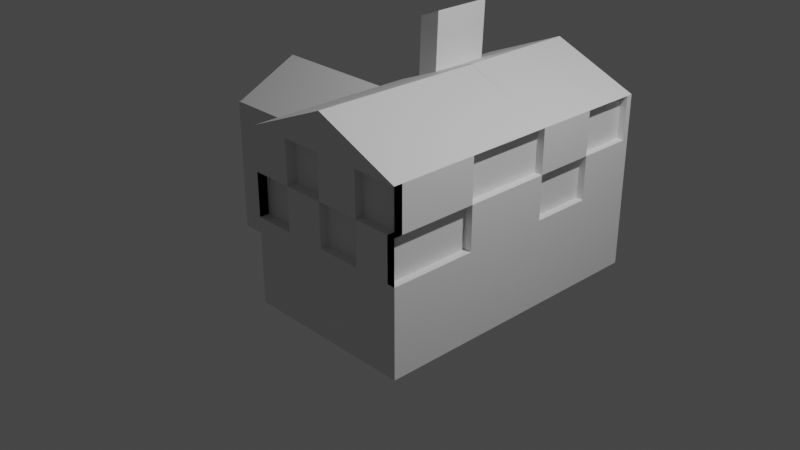 # Source: Hayward_House.blend  (saved by Blender 3.6.13; exported with 4.5.12 LTS)
import bpy
from mathutils import Matrix  # noqa: F401  (used for matrix-valued properties, if any)

bpy.ops.wm.read_factory_settings(use_empty=True)
scene = bpy.context.scene
scene.name = 'Scene'

# ---- collections
col_collection = bpy.data.collections.new('Collection'); scene.collection.children.link(col_collection)

# ---- materials (node trees are filled in below, after node groups)
mat_material = bpy.data.materials.new('Material')
mat_material.alpha_threshold = 0.0
mat_material.use_transparent_shadow = False
mat_material.roughness = 0.5
mat_material.line_color = (0.0, 0.0, 0.0, 1.0)

# ---- material node trees
mat_material.use_nodes = True; mat_material.node_tree.nodes.clear()
_N = mat_material.node_tree.nodes; _L = mat_material.node_tree.links
n0 = _N.new('ShaderNodeOutputMaterial'); n0.name = 'Material Output'; n0.location = (300, 300)
n1 = _N.new('ShaderNodeBsdfPrincipled'); n1.name = 'Principled BSDF'; n1.location = (10, 300)
n1.distribution = 'GGX'
n1.subsurface_method = 'RANDOM_WALK_SKIN'
n1.inputs[3].default_value = 1.45
n1.inputs[27].default_value = (0.0, 0.0, 0.0, 1.0)
n1.inputs[28].default_value = 1.0
_L.new(n1.outputs[0], n0.inputs[0])
n0.is_active_output = True

# ---- world
world_world = bpy.data.worlds.new('World'); scene.world = world_world
world_world.use_nodes = True; world_world.node_tree.nodes.clear()
_N = world_world.node_tree.nodes; _L = world_world.node_tree.links
n0 = _N.new('ShaderNodeOutputWorld'); n0.name = 'World Output'; n0.location = (300, 300)
n1 = _N.new('ShaderNodeBackground'); n1.name = 'Background'; n1.location = (10, 300)
n1.inputs[0].default_value = (0.05088, 0.05088, 0.05088, 1.0)
_L.new(n1.outputs[0], n0.inputs[0])
n0.is_active_output = True
world_world.color = (0.05088, 0.05088, 0.05088)
world_world.use_sun_shadow = False
world_world.sun_shadow_jitter_overblur = 0.0

# ---- cameras
cam_camera = bpy.data.cameras.new('Camera')
cam_camera.clip_end = 100.0
cam_camera.ortho_scale = 7.314

# ---- lights
light_light = bpy.data.lights.new('Light', 'POINT')
light_light.transmission_factor = 0.0
light_light.energy = 1000.0
light_light.shadow_soft_size = 0.1
light_light.shadow_maximum_resolution = 0.006
light_light.use_absolute_resolution = True

# ---- meshes
me_cube = bpy.data.meshes.new('Cube')
me_cube.from_pydata([(1.0, 1.0, 1.0), (1.0, 1.0, -1.0), (1.0, -1.0, 1.0), (1.0, -1.0, -1.0), (-1.0, 1.0, 1.0), (-1.0, 1.0, -1.0), (-1.0, -1.0, 1.0), (-1.0, -1.0, -1.0), (1.0, 2.4, -1.0), (-1.0, 2.4, -1.0), (1.0, 2.4, 1.0), (-1.0, 2.4, 1.0), (0.0, 1.0, 1.408), (0.0, 2.4, 1.408), (0.0, -1.0, 1.421), (0.0, 1.0, 1.404), (-2.026, -0.05634, -1.0), (-2.026, -0.05634, 0.1643), (-2.026, 1.394, -1.0), (-2.026, 1.394, 0.1643), (-1.026, -0.05634, -1.0), (-1.026, -0.05634, 0.1643), (-1.026, 1.394, -1.0), (-1.026, 1.394, 0.1643), (-2.026, -0.05634, 0.5817), (-2.026, 1.394, 0.5817), (-1.026, 1.394, 0.5817), (-1.026, -0.05634, 0.5817), (-2.51, 0.6686, 0.9937), (-1.026, 0.6686, 0.9937), (-2.601, 1.394, -1.0), (-2.601, -0.05634, -1.0), (-2.601, -0.05634, 0.1643), (-2.601, 1.394, 0.1643), (-2.575, -0.05634, 0.1643), (-2.575, 1.394, 0.1643), (-2.575, -0.05634, 0.5817), (-2.575, 1.394, 0.5817), (-2.543, -0.05634, 0.5817), (-2.543, 1.394, 0.5817), (-2.6, -0.05634, 0.1643), (-2.6, 1.394, 0.1643), (-2.6, -0.05634, 0.5817), (-2.6, 1.394, 0.5817), (-2.58, -0.05634, 0.5817), (-2.58, 1.394, 0.5817), (1.0, 1.0, 0.0), (-1.0, -1.0, 0.0), (1.0, -1.0, 0.0), (-1.0, 1.0, 0.0), (1.0, 2.4, 0.0), (-1.0, 2.4, 0.0), (-0.03864, 1.0, -1.0), (-0.03864, -1.0, 1.0), (-0.03864, -1.0, -1.0), (-0.03864, 2.4, -1.0), (-0.03864, 2.4, 1.0), (-0.03864, 2.4, 0.0), (-0.03864, -1.0, 0.0), (0.4807, -1.0, -1.0), (0.4807, 2.4, 1.0), (-0.5, 1.0, 1.202), (-0.5, 1.0, 1.204), (-0.5, 2.4, 1.204), (-0.5, -1.0, 1.21), (0.4807, 2.4, 0.0), (0.4807, 1.0, -1.0), (0.4807, -1.0, 1.0), (0.4807, 2.4, -1.0), (0.4807, -1.0, 0.0), (-1.0, -1.0, 0.5), (1.0, 1.0, 0.5), (1.0, -1.0, 0.5), (-1.0, 1.0, 0.5), (1.0, 2.4, 0.5), (-1.0, 2.4, 0.5), (-0.03864, 2.4, 0.5), (-0.03864, -1.0, 0.5), (0.4807, -1.0, 0.5), (0.4807, 2.4, 0.5), (-0.5193, 1.0, -1.0), (-0.5193, -1.0, 1.0), (-0.5193, 2.4, -1.0), (-0.75, 1.0, 1.102), (-0.75, 2.4, 1.102), (0.5, 1.0, 1.202), (0.5, -1.0, 1.21), (0.5, 1.0, 1.204), (-0.75, -1.0, 1.105), (0.5, 2.4, 1.204), (-0.5193, -1.0, 0.0), (0.221, 1.0, -1.0), (0.221, -1.0, 1.0), (-0.5193, -1.0, -1.0), (0.221, 2.4, -1.0), (-0.5193, 2.4, 1.0), (-0.5193, 2.4, 0.0), (0.221, -1.0, 0.0), (0.221, -1.0, -1.0), (0.221, 2.4, 1.0), (-0.75, 1.0, 1.101), (0.221, 2.4, 0.0), (-0.00966, -1.0, 1.105), (-0.00966, 2.4, 1.102), (0.221, 2.4, 0.5), (0.221, -1.0, 0.5), (-0.5193, 2.4, 0.5), (-0.5193, -1.0, 0.5), (-0.2645, -1.0, 1.053), (-0.2645, 2.4, 1.051), (-1.0, 0.0, -1.0), (1.0, 0.0, 1.0), (-1.0, 0.0, 1.0), (1.0, 0.0, -1.0), (0.0, 0.0, 1.412), (1.0, 0.0, 0.0), (-1.0, 0.0, 0.0), (-0.03864, 0.0, -1.0), (-0.5, 0.0, 1.206), (0.4807, 0.0, -1.0), (1.0, 0.0, 0.5), (-1.0, 0.0, 0.5), (0.221, 0.0, -1.0), (-0.75, 0.0, 1.103), (-0.5193, 0.0, -1.0), (0.5, 0.0, 1.206), (-1.0, 1.7, -1.0), (1.0, 1.7, -1.0), (1.0, 1.7, 1.0), (-1.0, 1.7, 1.0), (0.0, 1.7, 1.408), (-1.0, 1.7, 0.0), (1.0, 1.7, 0.0), (-0.03864, 1.7, -1.0), (0.4807, 1.7, -1.0), (-0.5, 1.7, 1.204), (1.0, 1.7, 0.5), (-1.0, 1.7, 0.5), (-0.75, 1.7, 1.102), (0.221, 1.7, -1.0), (0.5, 1.7, 1.204), (-0.5193, 1.7, -1.0), (-2.026, 0.8538, -1.0), (-2.026, 0.8538, 0.1643), (-1.026, 0.8538, -1.0), (-1.026, 0.8538, 0.1643), (-2.026, 0.8538, 0.5817), (-1.026, 0.8538, 0.5817), (-2.601, 0.8538, -1.0), (-2.601, 0.8538, 0.1643), (-2.575, 0.8538, 0.1643), (-2.575, 0.8538, 0.5817), (-2.543, 0.8538, 0.5817), (-2.6, 0.8538, 0.1643), (-2.6, 0.8538, 0.5817), (-2.58, 0.8538, 0.5817), (-2.026, 0.3739, -1.0), (-1.026, 0.3739, 0.1643), (-1.026, 0.3739, 0.5817), (-2.281, 1.011, 0.799), (-1.026, 1.011, 0.799), (-2.601, 0.3739, -1.0), (-2.543, 1.011, 0.799), (-2.026, 0.3739, 0.1643), (-1.026, 0.3739, -1.0), (-2.026, 0.3739, 0.5817), (-2.601, 0.3739, 0.1643), (-2.575, 0.3739, 0.1643), (-2.575, 0.3739, 0.5817), (-2.543, 0.3739, 0.5817), (-2.6, 0.3739, 0.1643), (-2.6, 0.3739, 0.5817), (-2.58, 0.3739, 0.5817), (-2.646, 0.3739, 0.1643), (-2.646, 0.8538, 0.1643), (-2.646, 0.8538, -1.0), (-2.646, 0.3739, -1.0), (0.4807, 2.329, 1.0), (1.0, 2.329, 1.0), (-0.03864, 2.329, 0.5), (-0.03864, 2.329, 0.0), (0.221, 2.329, 0.0), (0.4807, 2.329, 0.0), (0.4807, 2.329, 0.5), (1.0, 2.329, 0.5), (0.221, 2.329, 0.5), (-0.5193, 2.313, 0.0), (-0.03864, 2.313, 0.0), (-0.03864, 2.313, 0.5), (-1.0, 2.313, 1.0), (-1.0, 2.313, 0.5), (-0.5193, 2.313, 0.5), (-0.5193, 2.313, 1.0), (-0.5193, -0.8861, 0.0), (-1.0, -0.8861, 0.0), (-1.0, -0.8861, 0.5), (-0.03864, -0.8861, 1.0), (-0.03864, -0.8861, 0.5), (-0.5193, -0.8861, 0.5), (-0.5193, -0.8861, 1.0), (0.221, -0.9039, 0.0), (-0.03864, -0.9039, 0.0), (-0.03864, -0.9039, 0.5), (1.0, -0.9039, 1.0), (0.4807, -0.9039, 1.0), (0.4807, -0.9039, 0.5), (0.4807, -0.9039, 0.0), (1.0, -0.9039, 0.5), (0.221, -0.9039, 0.5), (0.9088, -1.0, 0.5), (0.9088, -1.0, 0.0), (0.9088, 0.0, 0.0), (0.9088, 1.0, 1.0), (0.9088, 1.0, 0.5), (0.9088, 0.0, 0.5), (0.9088, 0.0, 1.0), (0.9162, 1.7, 1.0), (0.9162, 2.4, 1.0), (0.9162, 1.0, 0.5), (0.9162, 1.0, 0.0), (0.9162, 2.4, 0.5), (0.9162, 1.7, 0.5), (0.9162, 1.7, 0.0), (-0.465, 0.9901, 1.865), (-0.715, 0.9901, 1.763), (-0.465, 1.69, 1.865), (-0.715, 1.69, 1.763)], [], [(85, 100, 61, 15), (107, 81, 6, 70), (121, 112, 4, 73), (119, 113, 3, 59), (120, 111, 2, 72), (141, 126, 9, 82), (60, 10, 178, 177), (83, 87, 12, 62), (132, 127, 8, 50), (137, 129, 11, 75), (135, 62, 12, 130), (109, 95, 11, 84), (140, 89, 13, 130), (102, 67, 2, 86), (118, 64, 14, 114), (125, 85, 15, 114), (143, 19, 33, 149), (18, 19, 23, 22), (164, 157, 21, 20), (20, 21, 17, 16), (156, 164, 20, 16), (163, 17, 34, 167), (24, 27, 29, 28), (17, 21, 27, 24), (23, 19, 25, 26), (145, 23, 26, 147), (160, 159, 28, 29), (158, 147, 26, 160), (28, 159, 25, 39), (148, 149, 33, 30), (156, 16, 31, 161), (19, 18, 30, 33), (16, 17, 32, 31), (151, 37, 43, 154), (17, 24, 36, 34), (146, 25, 37, 151), (25, 19, 35, 37), (38, 28, 44), (24, 28, 38), (165, 24, 38, 169), (170, 40, 42, 171), (34, 36, 42, 40), (167, 34, 40, 170), (37, 35, 41, 43), (162, 172, 44, 28), (169, 38, 44, 172), (28, 39, 45, 162), (126, 131, 51, 9), (136, 132, 50, 74), (68, 65, 50, 8), (113, 115, 48, 3), (110, 116, 49, 5), (93, 90, 47, 7), (98, 97, 58, 54), (82, 96, 57, 55), (106, 95, 56, 76), (139, 133, 55, 94), (124, 117, 54, 93), (105, 92, 53, 77), (69, 78, 205, 206), (127, 134, 68, 8), (3, 48, 69, 59), (94, 101, 65, 68), (123, 88, 64, 118), (108, 92, 67, 102), (89, 103, 63, 13), (62, 135, 225, 223), (104, 99, 60, 79), (122, 119, 59, 98), (79, 60, 177, 183), (48, 72, 78, 69), (97, 69, 206, 200), (75, 11, 189, 190), (132, 136, 221, 222), (131, 137, 75, 51), (65, 79, 74, 50), (48, 115, 211, 210), (116, 121, 73, 49), (47, 90, 193, 194), (58, 77, 107, 90), (51, 75, 106, 96), (58, 97, 200, 201), (57, 76, 179, 180), (117, 122, 98, 54), (76, 56, 99, 104), (129, 4, 83, 138), (10, 60, 103, 89), (88, 108, 102, 64), (6, 81, 108, 88), (81, 53, 92, 108), (112, 6, 88, 123), (55, 57, 101, 94), (78, 67, 92, 105), (110, 124, 93, 7), (134, 139, 94, 68), (96, 106, 191, 186), (9, 51, 96, 82), (59, 69, 97, 98), (54, 58, 90, 93), (111, 0, 85, 125), (64, 102, 86, 14), (128, 10, 89, 140), (103, 109, 84, 63), (60, 99, 109, 103), (99, 56, 95, 109), (4, 0, 87, 83), (133, 141, 82, 55), (70, 47, 194, 195), (0, 4, 100, 85), (2, 111, 125, 86), (5, 80, 124, 110), (4, 112, 123, 100), (52, 91, 122, 117), (47, 70, 121, 116), (46, 71, 120, 115), (91, 66, 119, 122), (100, 123, 118, 61), (80, 52, 117, 124), (7, 47, 116, 110), (1, 46, 115, 113), (86, 125, 114, 14), (61, 118, 114, 15), (72, 48, 210, 209), (66, 1, 113, 119), (70, 6, 112, 121), (52, 80, 141, 133), (0, 128, 140, 87), (66, 91, 139, 134), (11, 129, 138, 84), (49, 73, 137, 131), (0, 71, 136, 128), (84, 138, 135, 63), (1, 66, 134, 127), (91, 52, 133, 139), (71, 46, 219, 218), (5, 49, 131, 126), (87, 140, 130, 12), (63, 135, 130, 13), (73, 4, 129, 137), (46, 1, 127, 132), (80, 5, 126, 141), (39, 152, 155, 45), (35, 150, 153, 41), (41, 153, 154, 43), (25, 146, 152, 39), (165, 146, 151, 168), (168, 151, 154, 171), (18, 142, 148, 30), (149, 148, 175, 174), (157, 145, 147, 158), (19, 143, 150, 35), (18, 22, 144, 142), (22, 23, 145, 144), (163, 143, 149, 166), (17, 163, 166, 32), (21, 157, 158, 27), (31, 32, 166, 161), (36, 168, 171, 42), (24, 165, 168, 36), (152, 169, 172, 155), (45, 155, 172, 162), (150, 167, 170, 153), (153, 170, 171, 154), (146, 165, 169, 152), (142, 156, 161, 148), (27, 158, 160, 29), (26, 25, 159, 160), (143, 163, 167, 150), (142, 144, 164, 156), (144, 145, 157, 164), (176, 173, 174, 175), (148, 161, 176, 175), (161, 166, 173, 176), (166, 149, 174, 173), (183, 177, 178, 184), (181, 185, 183, 182), (180, 179, 185, 181), (74, 79, 183, 184), (76, 104, 185, 179), (104, 79, 183, 185), (101, 57, 180, 181), (10, 74, 184, 178), (79, 65, 182, 183), (65, 101, 181, 182), (186, 191, 188, 187), (190, 189, 192, 191), (95, 106, 191, 192), (76, 57, 187, 188), (57, 96, 186, 187), (106, 75, 190, 191), (11, 95, 192, 189), (106, 76, 188, 191), (193, 198, 195, 194), (197, 196, 199, 198), (77, 53, 196, 197), (107, 77, 197, 198), (81, 107, 198, 199), (53, 81, 199, 196), (107, 70, 195, 198), (90, 107, 198, 193), (207, 203, 204, 205), (200, 208, 202, 201), (206, 205, 208, 200), (2, 67, 204, 203), (78, 105, 208, 205), (78, 72, 207, 205), (67, 78, 205, 204), (105, 77, 202, 208), (77, 58, 201, 202), (72, 2, 203, 207), (211, 214, 209, 210), (213, 212, 215, 214), (71, 0, 212, 213), (111, 120, 214, 215), (120, 72, 209, 214), (0, 111, 215, 212), (115, 120, 214, 211), (120, 71, 213, 214), (216, 221, 220, 217), (218, 219, 222, 221), (136, 74, 220, 221), (128, 136, 221, 216), (136, 71, 218, 221), (46, 132, 222, 219), (10, 128, 216, 217), (74, 10, 217, 220), (226, 224, 223, 225), (138, 83, 224, 226), (83, 62, 223, 224), (135, 138, 226, 225)])
_uv = me_cube.uv_layers.new(name='UVMap')
_uv.uv.foreach_set('vector', [0.625, 0.5, 0.8125, 0.5, 0.75, 0.5, 0.625, 0.5, 0.5625, 0.9399, 0.625, 0.9399, 0.625, 1.0, 0.5625, 1.0, 0.5625, 0.125, 0.625, 0.125, 0.625, 0.25, 0.5625, 0.25, 0.3101, 0.625, 0.375, 0.625, 0.375, 0.75, 0.3101, 0.75, 0.5625, 0.625, 0.625, 0.625, 0.625, 0.75, 0.5625, 0.75, 0.1851, 0.5, 0.125, 0.5, 0.125, 0.5, 0.1851, 0.5, 0.625, 0.4351, 0.625, 0.5, 0.625, 0.5, 0.625, 0.4351, 0.875, 0.5, 0.75, 0.5, 0.875, 0.5, 0.875, 0.5, 0.5, 0.5, 0.375, 0.5, 0.375, 0.5, 0.5, 0.5, 0.5625, 0.25, 0.625, 0.25, 0.625, 0.25, 0.5625, 0.25, 0.625, 0.25, 0.625, 0.25, 0.625, 0.25, 0.625, 0.25, 0.625, 0.3576, 0.625, 0.3101, 0.625, 0.25, 0.625, 0.3125, 0.625, 0.5, 0.625, 0.5, 0.625, 0.5, 0.625, 0.5, 0.625, 0.9075, 0.625, 0.8149, 0.625, 0.75, 0.625, 0.875, 0.625, 0.125, 0.625, 0.0, 0.625, 0.0, 0.625, 0.125, 0.625, 0.625, 0.625, 0.5, 0.625, 0.5, 0.625, 0.625, 0.625, 0.1569, 0.625, 0.25, 0.625, 0.25, 0.625, 0.1569, 0.375, 0.25, 0.625, 0.25, 0.625, 0.5, 0.375, 0.5, 0.375, 0.6758, 0.625, 0.6758, 0.625, 0.75, 0.375, 0.75, 0.375, 0.75, 0.625, 0.75, 0.625, 1.0, 0.375, 1.0, 0.125, 0.6758, 0.375, 0.6758, 0.375, 0.75, 0.125, 0.75, 0.625, 0.07418, 0.625, 0.0, 0.625, 0.0, 0.625, 0.07418, 0.625, 1.0, 0.625, 0.75, 0.625, 0.75, 0.625, 1.0, 0.625, 1.0, 0.625, 0.75, 0.625, 0.75, 0.625, 1.0, 0.625, 0.5, 0.625, 0.25, 0.625, 0.25, 0.625, 0.5, 0.625, 0.5931, 0.625, 0.5, 0.625, 0.5, 0.625, 0.5931, 0.625, 0.5, 0.625, 0.25, 0.625, 0.25, 0.625, 0.5, 0.625, 0.6758, 0.625, 0.5931, 0.625, 0.5, 0.625, 0.6318, 0.625, 0.25, 0.625, 0.25, 0.625, 0.25, 0.625, 0.25, 0.375, 0.1569, 0.625, 0.1569, 0.625, 0.25, 0.375, 0.25, 0.125, 0.6758, 0.125, 0.75, 0.125, 0.75, 0.125, 0.6758, 0.625, 0.25, 0.375, 0.25, 0.375, 0.25, 0.625, 0.25, 0.375, 1.0, 0.625, 1.0, 0.625, 1.0, 0.375, 1.0, 0.625, 0.1569, 0.625, 0.25, 0.625, 0.25, 0.625, 0.1569, 0.625, 1.0, 0.625, 1.0, 0.625, 1.0, 0.625, 1.0, 0.625, 0.1569, 0.625, 0.25, 0.625, 0.25, 0.625, 0.1569, 0.625, 0.25, 0.625, 0.25, 0.625, 0.25, 0.625, 0.25, 0.625, 1.0, 0.625, 1.0, 0.625, 1.0, 0.625, 1.0, 0.625, 1.0, 0.625, 1.0, 0.625, 0.07418, 0.625, 0.0, 0.625, 0.0, 0.625, 0.07418, 0.625, 0.07418, 0.625, 0.0, 0.625, 0.0, 0.625, 0.07418, 0.625, 1.0, 0.625, 1.0, 0.625, 1.0, 0.625, 1.0, 0.625, 0.07418, 0.625, 0.0, 0.625, 0.0, 0.625, 0.07418, 0.625, 0.25, 0.625, 0.25, 0.625, 0.25, 0.625, 0.25, 0.625, 0.25, 0.625, 0.07418, 0.625, 0.0, 0.625, 0.25, 0.625, 0.07418, 0.625, 0.0, 0.625, 0.0, 0.625, 0.07418, 0.625, 0.25, 0.625, 0.25, 0.625, 0.25, 0.625, 0.25, 0.375, 0.25, 0.5, 0.25, 0.5, 0.25, 0.375, 0.25, 0.5625, 0.5, 0.5, 0.5, 0.5, 0.5, 0.5625, 0.5, 0.375, 0.4351, 0.5, 0.4351, 0.5, 0.5, 0.375, 0.5, 0.375, 0.625, 0.5, 0.625, 0.5, 0.75, 0.375, 0.75, 0.375, 0.125, 0.5, 0.125, 0.5, 0.25, 0.375, 0.25, 0.375, 0.9399, 0.5, 0.9399, 0.5, 1.0, 0.375, 1.0, 0.375, 0.8474, 0.5, 0.8474, 0.5, 0.8798, 0.375, 0.8798, 0.375, 0.3101, 0.5, 0.3101, 0.5, 0.3702, 0.375, 0.3702, 0.5625, 0.3101, 0.625, 0.3101, 0.625, 0.3702, 0.5625, 0.3702, 0.2776, 0.5, 0.2452, 0.5, 0.2452, 0.5, 0.2776, 0.5, 0.1851, 0.625, 0.2452, 0.625, 0.2452, 0.75, 0.1851, 0.75, 0.5625, 0.8474, 0.625, 0.8474, 0.625, 0.8798, 0.5625, 0.8798, 0.5, 0.8149, 0.5625, 0.8149, 0.5625, 0.8149, 0.5, 0.8149, 0.375, 0.5, 0.3101, 0.5, 0.3101, 0.5, 0.375, 0.5, 0.375, 0.75, 0.5, 0.75, 0.5, 0.8149, 0.375, 0.8149, 0.375, 0.4026, 0.5, 0.4026, 0.5, 0.4351, 0.375, 0.4351, 0.625, 0.125, 0.625, 0.0, 0.625, 0.0, 0.625, 0.125, 0.625, 0.9237, 0.625, 0.8474, 0.625, 0.8149, 0.625, 0.9075, 0.625, 0.5, 0.625, 0.405, 0.625, 0.375, 0.625, 0.5, 0.625, 0.25, 0.625, 0.25, 0.625, 0.25, 0.625, 0.25, 0.5625, 0.4026, 0.625, 0.4026, 0.625, 0.4351, 0.5625, 0.4351, 0.2776, 0.625, 0.3101, 0.625, 0.3101, 0.75, 0.2776, 0.75, 0.5625, 0.4351, 0.625, 0.4351, 0.625, 0.4351, 0.5625, 0.4351, 0.5, 0.75, 0.5625, 0.75, 0.5625, 0.8149, 0.5, 0.8149, 0.5, 0.8474, 0.5, 0.8149, 0.5, 0.8149, 0.5, 0.8474, 0.5625, 0.25, 0.625, 0.25, 0.625, 0.25, 0.5625, 0.25, 0.5, 0.5, 0.5625, 0.5, 0.5625, 0.5, 0.5, 0.5, 0.5, 0.25, 0.5625, 0.25, 0.5625, 0.25, 0.5, 0.25, 0.5, 0.4351, 0.5625, 0.4351, 0.5625, 0.5, 0.5, 0.5, 0.5, 0.75, 0.5, 0.625, 0.5, 0.625, 0.5, 0.75, 0.5, 0.125, 0.5625, 0.125, 0.5625, 0.25, 0.5, 0.25, 0.5, 1.0, 0.5, 0.9399, 0.5, 0.9399, 0.5, 1.0, 0.5, 0.8798, 0.5625, 0.8798, 0.5625, 0.9399, 0.5, 0.9399, 0.5, 0.25, 0.5625, 0.25, 0.5625, 0.3101, 0.5, 0.3101, 0.5, 0.8798, 0.5, 0.8474, 0.5, 0.8474, 0.5, 0.8798, 0.5, 0.3702, 0.5625, 0.3702, 0.5625, 0.3702, 0.5, 0.3702, 0.2452, 0.625, 0.2776, 0.625, 0.2776, 0.75, 0.2452, 0.75, 0.5625, 0.3702, 0.625, 0.3702, 0.625, 0.4026, 0.5625, 0.4026, 0.625, 0.25, 0.625, 0.25, 0.625, 0.25, 0.625, 0.25, 0.625, 0.5, 0.625, 0.4351, 0.625, 0.405, 0.625, 0.5, 0.625, 1.0, 0.625, 0.9237, 0.625, 0.9075, 0.625, 1.0, 0.625, 1.0, 0.625, 0.9399, 0.625, 0.9237, 0.625, 1.0, 0.625, 0.9399, 0.625, 0.8798, 0.625, 0.8474, 0.625, 0.9237, 0.625, 0.125, 0.625, 0.0, 0.625, 0.0, 0.625, 0.125, 0.375, 0.3702, 0.5, 0.3702, 0.5, 0.4026, 0.375, 0.4026, 0.5625, 0.8149, 0.625, 0.8149, 0.625, 0.8474, 0.5625, 0.8474, 0.125, 0.625, 0.1851, 0.625, 0.1851, 0.75, 0.125, 0.75, 0.3101, 0.5, 0.2776, 0.5, 0.2776, 0.5, 0.3101, 0.5, 0.5, 0.3101, 0.5625, 0.3101, 0.5625, 0.3101, 0.5, 0.3101, 0.375, 0.25, 0.5, 0.25, 0.5, 0.3101, 0.375, 0.3101, 0.375, 0.8149, 0.5, 0.8149, 0.5, 0.8474, 0.375, 0.8474, 0.375, 0.8798, 0.5, 0.8798, 0.5, 0.9399, 0.375, 0.9399, 0.625, 0.625, 0.625, 0.5, 0.625, 0.5, 0.625, 0.625, 0.625, 1.0, 0.625, 0.9075, 0.625, 0.875, 0.625, 1.0, 0.625, 0.5, 0.625, 0.5, 0.625, 0.5, 0.625, 0.5, 0.625, 0.405, 0.625, 0.3576, 0.625, 0.3125, 0.625, 0.375, 0.625, 0.4351, 0.625, 0.4026, 0.625, 0.3576, 0.625, 0.405, 0.625, 0.4026, 0.625, 0.3702, 0.625, 0.3101, 0.625, 0.3576, 0.875, 0.5, 0.625, 0.5, 0.75, 0.5, 0.875, 0.5, 0.2452, 0.5, 0.1851, 0.5, 0.1851, 0.5, 0.2452, 0.5, 0.5625, 0.0, 0.5, 0.0, 0.5, 0.0, 0.5625, 0.0, 0.625, 0.5, 0.875, 0.5, 0.8125, 0.5, 0.625, 0.5, 0.625, 0.75, 0.625, 0.625, 0.625, 0.625, 0.625, 0.75, 0.125, 0.5, 0.1851, 0.5, 0.1851, 0.625, 0.125, 0.625, 0.625, 0.25, 0.625, 0.125, 0.625, 0.125, 0.625, 0.25, 0.2452, 0.5, 0.2776, 0.5, 0.2776, 0.625, 0.2452, 0.625, 0.5, 0.0, 0.5625, 0.0, 0.5625, 0.125, 0.5, 0.125, 0.5, 0.5, 0.5625, 0.5, 0.5625, 0.625, 0.5, 0.625, 0.2776, 0.5, 0.3101, 0.5, 0.3101, 0.625, 0.2776, 0.625, 0.625, 0.25, 0.625, 0.125, 0.625, 0.125, 0.625, 0.25, 0.1851, 0.5, 0.2452, 0.5, 0.2452, 0.625, 0.1851, 0.625, 0.375, 0.0, 0.5, 0.0, 0.5, 0.125, 0.375, 0.125, 0.375, 0.5, 0.5, 0.5, 0.5, 0.625, 0.375, 0.625, 0.625, 0.75, 0.625, 0.625, 0.625, 0.625, 0.625, 0.75, 0.625, 0.25, 0.625, 0.125, 0.625, 0.125, 0.625, 0.25, 0.5625, 0.75, 0.5, 0.75, 0.5, 0.75, 0.5625, 0.75, 0.3101, 0.5, 0.375, 0.5, 0.375, 0.625, 0.3101, 0.625, 0.5625, 0.0, 0.625, 0.0, 0.625, 0.125, 0.5625, 0.125, 0.2452, 0.5, 0.1851, 0.5, 0.1851, 0.5, 0.2452, 0.5, 0.625, 0.5, 0.625, 0.5, 0.625, 0.5, 0.625, 0.5, 0.3101, 0.5, 0.2776, 0.5, 0.2776, 0.5, 0.3101, 0.5, 0.625, 0.25, 0.625, 0.25, 0.625, 0.25, 0.625, 0.25, 0.5, 0.25, 0.5625, 0.25, 0.5625, 0.25, 0.5, 0.25, 0.625, 0.5, 0.5625, 0.5, 0.5625, 0.5, 0.625, 0.5, 0.625, 0.25, 0.625, 0.25, 0.625, 0.25, 0.625, 0.25, 0.375, 0.5, 0.3101, 0.5, 0.3101, 0.5, 0.375, 0.5, 0.2776, 0.5, 0.2452, 0.5, 0.2452, 0.5, 0.2776, 0.5, 0.5625, 0.5, 0.5, 0.5, 0.5, 0.5, 0.5625, 0.5, 0.375, 0.25, 0.5, 0.25, 0.5, 0.25, 0.375, 0.25, 0.625, 0.5, 0.625, 0.5, 0.625, 0.5, 0.625, 0.5, 0.625, 0.25, 0.625, 0.25, 0.625, 0.25, 0.625, 0.25, 0.5625, 0.25, 0.625, 0.25, 0.625, 0.25, 0.5625, 0.25, 0.5, 0.5, 0.375, 0.5, 0.375, 0.5, 0.5, 0.5, 0.1851, 0.5, 0.125, 0.5, 0.125, 0.5, 0.1851, 0.5, 0.625, 0.25, 0.625, 0.1569, 0.625, 0.1569, 0.625, 0.25, 0.625, 0.25, 0.625, 0.1569, 0.625, 0.1569, 0.625, 0.25, 0.625, 0.25, 0.625, 0.1569, 0.625, 0.1569, 0.625, 0.25, 0.625, 0.25, 0.625, 0.1569, 0.625, 0.1569, 0.625, 0.25, 0.625, 0.07418, 0.625, 0.1569, 0.625, 0.1569, 0.625, 0.07418, 0.625, 0.07418, 0.625, 0.1569, 0.625, 0.1569, 0.625, 0.07418, 0.125, 0.5, 0.125, 0.5931, 0.125, 0.5931, 0.125, 0.5, 0.625, 0.1569, 0.375, 0.1569, 0.375, 0.1569, 0.625, 0.1569, 0.625, 0.6758, 0.625, 0.5931, 0.625, 0.5931, 0.625, 0.6758, 0.625, 0.25, 0.625, 0.1569, 0.625, 0.1569, 0.625, 0.25, 0.125, 0.5, 0.375, 0.5, 0.375, 0.5931, 0.125, 0.5931, 0.375, 0.5, 0.625, 0.5, 0.625, 0.5931, 0.375, 0.5931, 0.625, 0.07418, 0.625, 0.1569, 0.625, 0.1569, 0.625, 0.07418, 0.625, 0.0, 0.625, 0.07418, 0.625, 0.07418, 0.625, 0.0, 0.625, 0.75, 0.625, 0.6758, 0.625, 0.6758, 0.625, 0.75, 0.375, 0.0, 0.625, 0.0, 0.625, 0.07418, 0.375, 0.07418, 0.625, 0.0, 0.625, 0.07418, 0.625, 0.07418, 0.625, 0.0, 0.625, 0.0, 0.625, 0.07418, 0.625, 0.07418, 0.625, 0.0, 0.625, 0.1569, 0.625, 0.07418, 0.625, 0.07418, 0.625, 0.1569, 0.625, 0.25, 0.625, 0.1569, 0.625, 0.07418, 0.625, 0.25, 0.625, 0.1569, 0.625, 0.07418, 0.625, 0.07418, 0.625, 0.1569, 0.625, 0.1569, 0.625, 0.07418, 0.625, 0.07418, 0.625, 0.1569, 0.625, 0.1569, 0.625, 0.07418, 0.625, 0.07418, 0.625, 0.1569, 0.125, 0.5931, 0.125, 0.6758, 0.125, 0.6758, 0.125, 0.5931, 0.625, 0.75, 0.625, 0.6758, 0.625, 0.6318, 0.625, 0.75, 0.625, 0.5, 0.625, 0.25, 0.625, 0.25, 0.625, 0.5, 0.625, 0.1569, 0.625, 0.07418, 0.625, 0.07418, 0.625, 0.1569, 0.125, 0.5931, 0.375, 0.5931, 0.375, 0.6758, 0.125, 0.6758, 0.375, 0.5931, 0.625, 0.5931, 0.625, 0.6758, 0.375, 0.6758, 0.375, 0.07418, 0.625, 0.07418, 0.625, 0.1569, 0.375, 0.1569, 0.125, 0.5931, 0.125, 0.6758, 0.125, 0.6758, 0.125, 0.5931, 0.375, 0.07418, 0.625, 0.07418, 0.625, 0.07418, 0.375, 0.07418, 0.625, 0.07418, 0.625, 0.1569, 0.625, 0.1569, 0.625, 0.07418, 0.5625, 0.4351, 0.625, 0.4351, 0.625, 0.5, 0.5625, 0.5, 0.5, 0.4026, 0.5625, 0.4026, 0.5625, 0.4351, 0.5, 0.4351, 0.5, 0.3702, 0.5625, 0.3702, 0.5625, 0.4026, 0.5, 0.4026, 0.5625, 0.5, 0.5625, 0.4351, 0.5625, 0.4351, 0.5625, 0.5, 0.5625, 0.3702, 0.5625, 0.4026, 0.5625, 0.4026, 0.5625, 0.3702, 0.5625, 0.4026, 0.5625, 0.4351, 0.5625, 0.4351, 0.5625, 0.4026, 0.5, 0.4026, 0.5, 0.3702, 0.5, 0.3702, 0.5, 0.4026, 0.625, 0.5, 0.5625, 0.5, 0.5625, 0.5, 0.625, 0.5, 0.5625, 0.4351, 0.5, 0.4351, 0.5, 0.4351, 0.5625, 0.4351, 0.5, 0.4351, 0.5, 0.4026, 0.5, 0.4026, 0.5, 0.4351, 0.5, 0.3101, 0.5625, 0.3101, 0.5625, 0.3702, 0.5, 0.3702, 0.5625, 0.25, 0.625, 0.25, 0.625, 0.3101, 0.5625, 0.3101, 0.625, 0.3101, 0.5625, 0.3101, 0.5625, 0.3101, 0.625, 0.3101, 0.5625, 0.3702, 0.5, 0.3702, 0.5, 0.3702, 0.5625, 0.3702, 0.5, 0.3702, 0.5, 0.3101, 0.5, 0.3101, 0.5, 0.3702, 0.5625, 0.3101, 0.5625, 0.25, 0.5625, 0.25, 0.5625, 0.3101, 0.625, 0.25, 0.625, 0.3101, 0.625, 0.3101, 0.625, 0.25, 0.5625, 0.3101, 0.5625, 0.3702, 0.5625, 0.3702, 0.5625, 0.3101, 0.5, 0.9399, 0.5625, 0.9399, 0.5625, 1.0, 0.5, 1.0, 0.5625, 0.8798, 0.625, 0.8798, 0.625, 0.9399, 0.5625, 0.9399, 0.5625, 0.8798, 0.625, 0.8798, 0.625, 0.8798, 0.5625, 0.8798, 0.5625, 0.9399, 0.5625, 0.8798, 0.5625, 0.8798, 0.5625, 0.9399, 0.625, 0.9399, 0.5625, 0.9399, 0.5625, 0.9399, 0.625, 0.9399, 0.625, 0.8798, 0.625, 0.9399, 0.625, 0.9399, 0.625, 0.8798, 0.5625, 0.9399, 0.5625, 1.0, 0.5625, 1.0, 0.5625, 0.9399, 0.5, 0.9399, 0.5625, 0.9399, 0.5625, 0.9399, 0.5, 0.9399, 0.5625, 0.75, 0.625, 0.75, 0.625, 0.8149, 0.5625, 0.8149, 0.5, 0.8474, 0.5625, 0.8474, 0.5625, 0.8798, 0.5, 0.8798, 0.5, 0.8149, 0.5625, 0.8149, 0.5625, 0.8474, 0.5, 0.8474, 0.625, 0.75, 0.625, 0.8149, 0.625, 0.8149, 0.625, 0.75, 0.5625, 0.8149, 0.5625, 0.8474, 0.5625, 0.8474, 0.5625, 0.8149, 0.5625, 0.8149, 0.5625, 0.75, 0.5625, 0.75, 0.5625, 0.8149, 0.625, 0.8149, 0.5625, 0.8149, 0.5625, 0.8149, 0.625, 0.8149, 0.5625, 0.8474, 0.5625, 0.8798, 0.5625, 0.8798, 0.5625, 0.8474, 0.5625, 0.8798, 0.5, 0.8798, 0.5, 0.8798, 0.5625, 0.8798, 0.5625, 0.75, 0.625, 0.75, 0.625, 0.75, 0.5625, 0.75, 0.5, 0.625, 0.5625, 0.625, 0.5625, 0.75, 0.5, 0.75, 0.5625, 0.5, 0.625, 0.5, 0.625, 0.625, 0.5625, 0.625, 0.5625, 0.5, 0.625, 0.5, 0.625, 0.5, 0.5625, 0.5, 0.625, 0.625, 0.5625, 0.625, 0.5625, 0.625, 0.625, 0.625, 0.5625, 0.625, 0.5625, 0.75, 0.5625, 0.75, 0.5625, 0.625, 0.625, 0.5, 0.625, 0.625, 0.625, 0.625, 0.625, 0.5, 0.5, 0.625, 0.5625, 0.625, 0.5625, 0.625, 0.5, 0.625, 0.5625, 0.625, 0.5625, 0.5, 0.5625, 0.5, 0.5625, 0.625, 0.625, 0.5, 0.5625, 0.5, 0.5625, 0.5, 0.625, 0.5, 0.5625, 0.5, 0.5, 0.5, 0.5, 0.5, 0.5625, 0.5, 0.5625, 0.5, 0.5625, 0.5, 0.5625, 0.5, 0.5625, 0.5, 0.625, 0.5, 0.5625, 0.5, 0.5625, 0.5, 0.625, 0.5, 0.5625, 0.5, 0.5625, 0.5, 0.5625, 0.5, 0.5625, 0.5, 0.5, 0.5, 0.5, 0.5, 0.5, 0.5, 0.5, 0.5, 0.625, 0.5, 0.625, 0.5, 0.625, 0.5, 0.625, 0.5, 0.5625, 0.5, 0.625, 0.5, 0.625, 0.5, 0.5625, 0.5, 0.625, 0.25, 0.625, 0.25, 0.625, 0.25, 0.625, 0.25, 0.625, 0.25, 0.625, 0.25, 0.625, 0.25, 0.625, 0.25, 0.875, 0.5, 0.875, 0.5, 0.875, 0.5, 0.875, 0.5, 0.625, 0.25, 0.625, 0.25, 0.625, 0.25, 0.625, 0.25])
me_cube.materials.append(mat_material)
me_cube.use_mirror_vertex_groups = False
me_cube.update()

# ---- objects
ob_cube = bpy.data.objects.new('Cube', me_cube)
ob_light = bpy.data.objects.new('Light', light_light)
ob_camera = bpy.data.objects.new('Camera', cam_camera)

# ---- transforms, parenting, visibility, modifiers, constraints
ob_cube.location = (0.0, 0.0, 0.0)
ob_cube.lock_rotations_4d = False
ob_cube.empty_display_type = 'ARROWS'
ob_cube.lineart.crease_threshold = 0.0
ob_light.location = (4.076, 1.005, 5.904)
ob_light.rotation_euler = (0.6503, 0.05522, 1.866)
ob_light.lock_rotations_4d = False
ob_light.empty_display_type = 'ARROWS'
ob_light.color = (0.0, 0.0, 0.0, 0.0)
ob_light.lineart.crease_threshold = 0.0
ob_camera.location = (7.359, -6.926, 4.958)
ob_camera.rotation_euler = (1.109, 0.0, 0.8149)
ob_camera.lock_rotations_4d = False
ob_camera.empty_display_type = 'ARROWS'
ob_camera.color = (0.0, 0.0, 0.0, 0.0)
ob_camera.display_type = 'WIRE'
ob_camera.lineart.crease_threshold = 0.0

# ---- collection membership
col_collection.objects.link(ob_cube)
col_collection.objects.link(ob_light)
col_collection.objects.link(ob_camera)

# ---- scene / render settings (as saved in the file)
scene.camera = ob_camera
scene.frame_start = 1; scene.frame_end = 250; scene.frame_set(1)
scene.render.engine = 'BLENDER_EEVEE_NEXT'
scene.cycles.sampling_pattern = 'TABULATED_SOBOL'
scene.view_settings.view_transform = 'Filmic'
bpy.context.view_layer.update()
